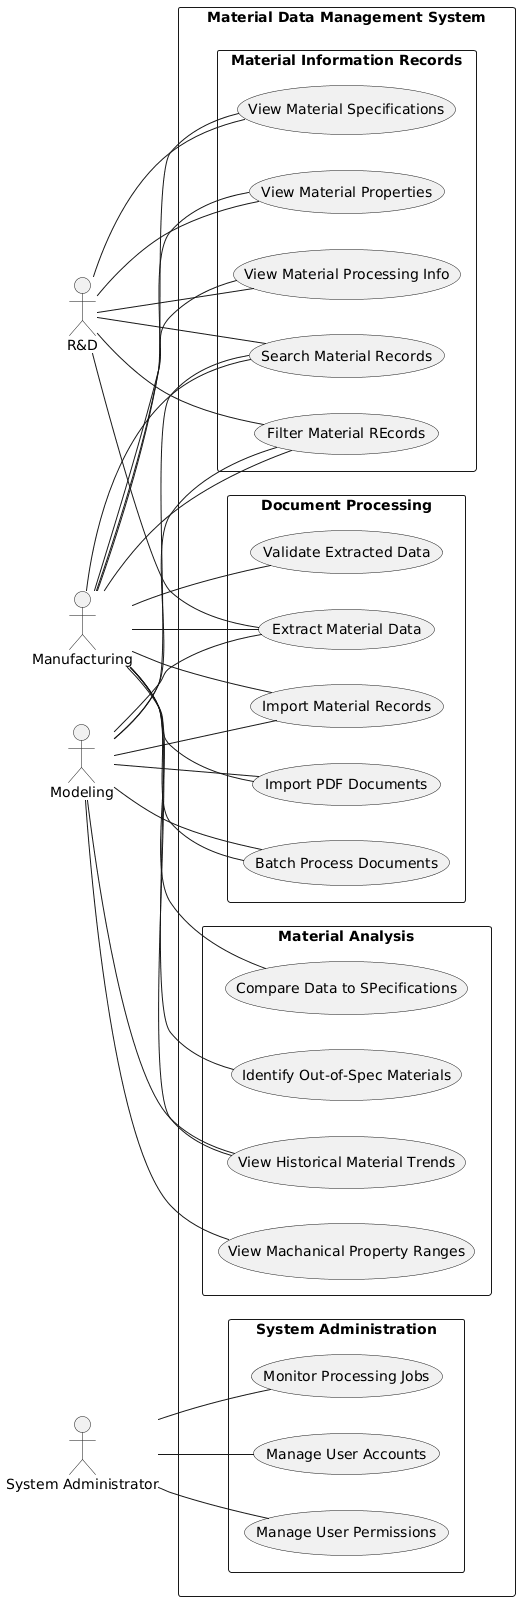

The diagram above was rendered by PlantUML. Its source (embedded in the PNG):
@startuml
left to right direction

skinparam packageStyle rectangle
skinparam shadowing false
skinparam actorStyle stickman

actor "R&D" as rd
actor "Manufacturing" as mfg
actor "Modeling" as mdl
actor "System Administrator" as sysad


rectangle "Material Data Management System" {
  ' Document Processing
  package "Document Processing"{
    usecase "Import PDF Documents" as UC1
    usecase "Batch Process Documents" as UC2
    usecase "Extract Material Data" as UC3
    usecase "Validate Extracted Data" as UC4
    usecase "Import Material Records" as UC5
  }
  
  ' Material Information Records
  package "Material Information Records" {
    usecase "Search Material Records" as UC6
    usecase "Filter Material REcords" as UC7
    usecase "View Material Specifications" as UC8
    usecase "View Material Properties" as UC9
    usecase "View Material Processing Info" as UC10
  }
  
  ' Material Analysis
  package "Material Analysis" {
    usecase "Compare Data to SPecifications" as UC11
    usecase "View Historical Material Trends" as UC12
    usecase "Identify Out-of-Spec Materials" as UC13
    usecase "View Machanical Property Ranges" as UC14
  }
  
  ' System Administration
  package "System Administration" {
    usecase "Manage User Accounts" as UC15
    usecase "Manage User Permissions" as UC16
    usecase "Monitor Processing Jobs" as UC17
  }
  

}

' R&D
rd -- UC3
rd -- UC6
rd -- UC7
rd -- UC8
rd -- UC9
rd -- UC10

' Manufacturing
mfg -- UC1
mfg -- UC2
mfg -- UC3
mfg -- UC4
mfg -- UC5
mfg -- UC6
mfg -- UC7
mfg -- UC8
mfg -- UC9
mfg -- UC10
mfg -- UC11
mfg -- UC12
mfg -- UC13

' Modeling
mdl -- UC1
mdl -- UC2
mdl -- UC3
mdl -- UC5
mdl -- UC6
mdl -- UC7
mdl -- UC12
mdl -- UC14

' System Administrator
sysad -- UC15
sysad -- UC16
sysad -- UC17
@enduml